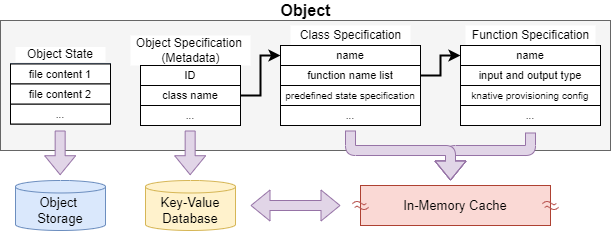

The diagram above was exported from draw.io. Its source (the exported page's mxGraphModel, read from the mxfile embedded in the PNG):
<mxGraphModel dx="346" dy="216" grid="1" gridSize="10" guides="1" tooltips="1" connect="1" arrows="1" fold="1" page="1" pageScale="1" pageWidth="827" pageHeight="1169" math="0" shadow="0">
  <root>
    <mxCell id="0" />
    <mxCell id="1" parent="0" />
    <mxCell id="aVtGH3g-rNT68AGkA9nY-41" value="" style="rounded=0;whiteSpace=wrap;html=1;labelBackgroundColor=none;fontSize=13;strokeColor=#666666;fillColor=#f5f5f5;fontColor=#333333;" parent="1" vertex="1">
      <mxGeometry x="290" y="140" width="610" height="130" as="geometry" />
    </mxCell>
    <mxCell id="aVtGH3g-rNT68AGkA9nY-42" value="" style="rounded=0;whiteSpace=wrap;html=1;labelBackgroundColor=none;fontSize=12;strokeColor=#000000;verticalAlign=top;" parent="1" vertex="1">
      <mxGeometry x="430" y="185" width="100" height="60" as="geometry" />
    </mxCell>
    <mxCell id="aVtGH3g-rNT68AGkA9nY-43" value="Object" style="text;html=1;align=center;verticalAlign=middle;resizable=0;points=[];autosize=1;strokeColor=none;fillColor=none;fontSize=16;fontStyle=1" parent="1" vertex="1">
      <mxGeometry x="560" y="120" width="70" height="20" as="geometry" />
    </mxCell>
    <mxCell id="aVtGH3g-rNT68AGkA9nY-44" value="" style="rounded=0;whiteSpace=wrap;html=1;labelBackgroundColor=none;fontSize=12;strokeColor=#000000;verticalAlign=top;" parent="1" vertex="1">
      <mxGeometry x="300" y="183.5" width="100" height="60" as="geometry" />
    </mxCell>
    <mxCell id="aVtGH3g-rNT68AGkA9nY-45" value="" style="rounded=0;whiteSpace=wrap;html=1;labelBackgroundColor=none;fontSize=12;strokeColor=#000000;verticalAlign=top;" parent="1" vertex="1">
      <mxGeometry x="570" y="170" width="140" height="75" as="geometry" />
    </mxCell>
    <mxCell id="aVtGH3g-rNT68AGkA9nY-47" value="Object &lt;br&gt;Storage" style="shape=cylinder3;whiteSpace=wrap;html=1;boundedLbl=1;backgroundOutline=1;size=6.239990234375;labelBackgroundColor=none;fontSize=13;strokeColor=#6c8ebf;fillColor=#dae8fc;" parent="1" vertex="1">
      <mxGeometry x="305" y="300" width="90" height="50" as="geometry" />
    </mxCell>
    <mxCell id="aVtGH3g-rNT68AGkA9nY-49" value="" style="rounded=0;whiteSpace=wrap;html=1;labelBackgroundColor=none;fontSize=13;strokeColor=#000000;" parent="1" vertex="1">
      <mxGeometry x="750" y="165" width="140" height="80" as="geometry" />
    </mxCell>
    <mxCell id="aVtGH3g-rNT68AGkA9nY-50" value="ID" style="rounded=0;whiteSpace=wrap;html=1;labelBackgroundColor=none;fontSize=10;strokeColor=#9673a6;fillColor=#e1d5e7;" parent="1" vertex="1">
      <mxGeometry x="430" y="185" width="100" height="20" as="geometry" />
    </mxCell>
    <mxCell id="aVtGH3g-rNT68AGkA9nY-53" style="edgeStyle=orthogonalEdgeStyle;rounded=0;orthogonalLoop=1;jettySize=auto;html=1;entryX=0;entryY=0.5;entryDx=0;entryDy=0;fontSize=12;startArrow=none;startFill=0;endArrow=classic;endFill=1;strokeWidth=2;" parent="1" source="aVtGH3g-rNT68AGkA9nY-51" target="aVtGH3g-rNT68AGkA9nY-55" edge="1">
      <mxGeometry relative="1" as="geometry" />
    </mxCell>
    <mxCell id="aVtGH3g-rNT68AGkA9nY-51" value="class name" style="rounded=0;whiteSpace=wrap;html=1;labelBackgroundColor=none;fontSize=10;strokeColor=#9673a6;fillColor=#e1d5e7;" parent="1" vertex="1">
      <mxGeometry x="430" y="205" width="100" height="20" as="geometry" />
    </mxCell>
    <mxCell id="aVtGH3g-rNT68AGkA9nY-52" value="..." style="rounded=0;whiteSpace=wrap;html=1;labelBackgroundColor=none;fontSize=10;" parent="1" vertex="1">
      <mxGeometry x="430" y="225" width="100" height="20" as="geometry" />
    </mxCell>
    <mxCell id="aVtGH3g-rNT68AGkA9nY-54" value="&lt;span&gt;Class Specification&lt;/span&gt;" style="text;html=1;align=center;verticalAlign=middle;resizable=0;points=[];autosize=1;strokeColor=none;fillColor=default;fontSize=12;" parent="1" vertex="1">
      <mxGeometry x="580" y="145" width="120" height="20" as="geometry" />
    </mxCell>
    <mxCell id="aVtGH3g-rNT68AGkA9nY-55" value="name" style="rounded=0;whiteSpace=wrap;html=1;labelBackgroundColor=none;fontSize=10;strokeColor=#82b366;fillColor=#d5e8d4;" parent="1" vertex="1">
      <mxGeometry x="570" y="165" width="140" height="20" as="geometry" />
    </mxCell>
    <mxCell id="2EvTz9A3N-frsHyDXWJi-2" style="edgeStyle=orthogonalEdgeStyle;rounded=0;orthogonalLoop=1;jettySize=auto;html=1;entryX=0;entryY=0.5;entryDx=0;entryDy=0;fontSize=16;startArrow=none;startFill=0;endArrow=classic;endFill=1;strokeWidth=2;fillColor=default;" parent="1" source="aVtGH3g-rNT68AGkA9nY-56" target="aVtGH3g-rNT68AGkA9nY-60" edge="1">
      <mxGeometry relative="1" as="geometry" />
    </mxCell>
    <mxCell id="aVtGH3g-rNT68AGkA9nY-56" value="function name list" style="rounded=0;whiteSpace=wrap;html=1;labelBackgroundColor=none;fontSize=10;strokeColor=#82b366;fillColor=#d5e8d4;" parent="1" vertex="1">
      <mxGeometry x="570" y="185" width="140" height="20" as="geometry" />
    </mxCell>
    <mxCell id="aVtGH3g-rNT68AGkA9nY-57" value="predefined state specification" style="rounded=0;whiteSpace=wrap;html=1;labelBackgroundColor=none;fontSize=10;strokeColor=#82b366;fillColor=#d5e8d4;" parent="1" vertex="1">
      <mxGeometry x="570" y="205" width="140" height="20" as="geometry" />
    </mxCell>
    <mxCell id="aVtGH3g-rNT68AGkA9nY-59" value="&lt;span style=&quot;font-size: 12px;&quot;&gt;Function Specification&lt;/span&gt;" style="text;html=1;align=center;verticalAlign=middle;resizable=0;points=[];autosize=1;strokeColor=none;fillColor=default;fontSize=12;" parent="1" vertex="1">
      <mxGeometry x="755" y="145" width="130" height="20" as="geometry" />
    </mxCell>
    <mxCell id="aVtGH3g-rNT68AGkA9nY-60" value="name" style="rounded=0;whiteSpace=wrap;html=1;labelBackgroundColor=none;fontSize=10;strokeColor=#82b366;fillColor=#d5e8d4;" parent="1" vertex="1">
      <mxGeometry x="750" y="165" width="140" height="20" as="geometry" />
    </mxCell>
    <mxCell id="aVtGH3g-rNT68AGkA9nY-61" value="input and output type" style="rounded=0;whiteSpace=wrap;html=1;labelBackgroundColor=none;fontSize=10;strokeColor=#82b366;fillColor=#d5e8d4;" parent="1" vertex="1">
      <mxGeometry x="750" y="185" width="140" height="20" as="geometry" />
    </mxCell>
    <mxCell id="aVtGH3g-rNT68AGkA9nY-62" value="knative provisioning config" style="rounded=0;whiteSpace=wrap;html=1;labelBackgroundColor=none;fontSize=10;" parent="1" vertex="1">
      <mxGeometry x="750" y="205" width="140" height="20" as="geometry" />
    </mxCell>
    <mxCell id="aVtGH3g-rNT68AGkA9nY-63" value="..." style="rounded=0;whiteSpace=wrap;html=1;labelBackgroundColor=none;fontSize=10;" parent="1" vertex="1">
      <mxGeometry x="570" y="225" width="140" height="20" as="geometry" />
    </mxCell>
    <mxCell id="aVtGH3g-rNT68AGkA9nY-65" value="..." style="rounded=0;whiteSpace=wrap;html=1;labelBackgroundColor=none;fontSize=10;" parent="1" vertex="1">
      <mxGeometry x="750" y="225" width="140" height="20" as="geometry" />
    </mxCell>
    <mxCell id="aVtGH3g-rNT68AGkA9nY-66" value="file content 1" style="rounded=0;whiteSpace=wrap;html=1;labelBackgroundColor=none;fontSize=10;strokeColor=#6c8ebf;fillColor=#dae8fc;" parent="1" vertex="1">
      <mxGeometry x="300" y="183.5" width="100" height="20" as="geometry" />
    </mxCell>
    <mxCell id="aVtGH3g-rNT68AGkA9nY-67" value="&lt;span style=&quot;font-size: 12px&quot;&gt;Object&amp;nbsp;&lt;/span&gt;Specification &lt;br&gt;(Metadata)" style="text;html=1;align=center;verticalAlign=middle;resizable=0;points=[];autosize=1;strokeColor=none;fillColor=default;fontSize=12;" parent="1" vertex="1">
      <mxGeometry x="420" y="155" width="120" height="30" as="geometry" />
    </mxCell>
    <mxCell id="aVtGH3g-rNT68AGkA9nY-68" value="&lt;span style=&quot;font-size: 12px;&quot;&gt;Object State&lt;/span&gt;" style="text;whiteSpace=wrap;html=1;fontSize=12;align=center;verticalAlign=middle;fillColor=default;" parent="1" vertex="1">
      <mxGeometry x="305" y="166.5" width="90" height="15" as="geometry" />
    </mxCell>
    <mxCell id="aVtGH3g-rNT68AGkA9nY-69" value="file content 2" style="rounded=0;whiteSpace=wrap;html=1;labelBackgroundColor=none;fontSize=10;strokeColor=#6c8ebf;fillColor=#dae8fc;" parent="1" vertex="1">
      <mxGeometry x="300" y="203.5" width="100" height="20" as="geometry" />
    </mxCell>
    <mxCell id="aVtGH3g-rNT68AGkA9nY-70" value="..." style="rounded=0;whiteSpace=wrap;html=1;labelBackgroundColor=none;fontSize=10;" parent="1" vertex="1">
      <mxGeometry x="300" y="223.5" width="100" height="20" as="geometry" />
    </mxCell>
    <mxCell id="aVtGH3g-rNT68AGkA9nY-77" value="In-Memory Cache" style="rounded=0;whiteSpace=wrap;html=1;fontFamily=Helvetica;fontSize=13;align=center;strokeColor=#ae4132;fillColor=#fad9d5;" parent="1" vertex="1">
      <mxGeometry x="650" y="305" width="190" height="40" as="geometry" />
    </mxCell>
    <mxCell id="aVtGH3g-rNT68AGkA9nY-79" value="Key-Value&lt;br&gt;Database" style="shape=cylinder3;whiteSpace=wrap;html=1;boundedLbl=1;backgroundOutline=1;size=6.239990234375;labelBackgroundColor=none;fontSize=13;strokeColor=#d6b656;fillColor=#fff2cc;" parent="1" vertex="1">
      <mxGeometry x="435" y="300" width="90" height="50" as="geometry" />
    </mxCell>
    <mxCell id="aVtGH3g-rNT68AGkA9nY-80" value="" style="shape=flexArrow;endArrow=classic;html=1;rounded=0;fontSize=10;strokeWidth=1;fillColor=#e1d5e7;strokeColor=#9673a6;" parent="1" edge="1">
      <mxGeometry width="50" height="50" relative="1" as="geometry">
        <mxPoint x="349.65999999999997" y="250" as="sourcePoint" />
        <mxPoint x="349.65999999999997" y="294.71000000000004" as="targetPoint" />
      </mxGeometry>
    </mxCell>
    <mxCell id="2EvTz9A3N-frsHyDXWJi-1" value="" style="shape=flexArrow;endArrow=classic;html=1;rounded=0;fontSize=10;strokeWidth=1;fillColor=#e1d5e7;strokeColor=#9673a6;" parent="1" edge="1">
      <mxGeometry width="50" height="50" relative="1" as="geometry">
        <mxPoint x="479.65999999999985" y="250" as="sourcePoint" />
        <mxPoint x="479.65999999999985" y="294.71000000000004" as="targetPoint" />
      </mxGeometry>
    </mxCell>
    <mxCell id="aVtGH3g-rNT68AGkA9nY-85" value="" style="shape=flexArrow;endArrow=classic;html=1;rounded=1;fontSize=10;strokeWidth=1;fillColor=#e1d5e7;strokeColor=#9673a6;" parent="1" edge="1">
      <mxGeometry width="50" height="50" relative="1" as="geometry">
        <mxPoint x="820" y="252" as="sourcePoint" />
        <mxPoint x="740" y="300" as="targetPoint" />
        <Array as="points">
          <mxPoint x="820" y="270" />
          <mxPoint x="740" y="270" />
        </Array>
      </mxGeometry>
    </mxCell>
    <mxCell id="2EvTz9A3N-frsHyDXWJi-7" value="" style="shape=flexArrow;endArrow=classic;html=1;rounded=1;fontSize=10;strokeWidth=1;fillColor=#e1d5e7;strokeColor=#9673a6;sketch=0;targetPerimeterSpacing=0;sourcePerimeterSpacing=0;" parent="1" edge="1">
      <mxGeometry width="50" height="50" relative="1" as="geometry">
        <mxPoint x="640" y="250" as="sourcePoint" />
        <mxPoint x="740" y="300" as="targetPoint" />
        <Array as="points">
          <mxPoint x="640" y="270" />
          <mxPoint x="740" y="270" />
        </Array>
      </mxGeometry>
    </mxCell>
    <mxCell id="2EvTz9A3N-frsHyDXWJi-10" value="file content 1" style="rounded=0;whiteSpace=wrap;html=1;labelBackgroundColor=none;fontSize=11;" parent="1" vertex="1">
      <mxGeometry x="300" y="183.5" width="100" height="20" as="geometry" />
    </mxCell>
    <mxCell id="2EvTz9A3N-frsHyDXWJi-11" value="file content 2" style="rounded=0;whiteSpace=wrap;html=1;labelBackgroundColor=none;fontSize=11;" parent="1" vertex="1">
      <mxGeometry x="300" y="203.5" width="100" height="20" as="geometry" />
    </mxCell>
    <mxCell id="2EvTz9A3N-frsHyDXWJi-12" value="ID" style="rounded=0;whiteSpace=wrap;html=1;labelBackgroundColor=none;fontSize=11;" parent="1" vertex="1">
      <mxGeometry x="430" y="185" width="100" height="20" as="geometry" />
    </mxCell>
    <mxCell id="2EvTz9A3N-frsHyDXWJi-13" value="class name" style="rounded=0;whiteSpace=wrap;html=1;labelBackgroundColor=none;fontSize=11;" parent="1" vertex="1">
      <mxGeometry x="430" y="205" width="100" height="20" as="geometry" />
    </mxCell>
    <mxCell id="2EvTz9A3N-frsHyDXWJi-14" value="predefined state specification" style="rounded=0;whiteSpace=wrap;html=1;labelBackgroundColor=none;fontSize=10;" parent="1" vertex="1">
      <mxGeometry x="570" y="205" width="140" height="20" as="geometry" />
    </mxCell>
    <mxCell id="2EvTz9A3N-frsHyDXWJi-15" value="function name list" style="rounded=0;whiteSpace=wrap;html=1;labelBackgroundColor=none;fontSize=11;" parent="1" vertex="1">
      <mxGeometry x="570" y="185" width="140" height="20" as="geometry" />
    </mxCell>
    <mxCell id="2EvTz9A3N-frsHyDXWJi-16" value="name" style="rounded=0;whiteSpace=wrap;html=1;labelBackgroundColor=none;fontSize=11;" parent="1" vertex="1">
      <mxGeometry x="570" y="165" width="140" height="20" as="geometry" />
    </mxCell>
    <mxCell id="2EvTz9A3N-frsHyDXWJi-17" value="name" style="rounded=0;whiteSpace=wrap;html=1;labelBackgroundColor=none;fontSize=11;" parent="1" vertex="1">
      <mxGeometry x="750" y="165" width="140" height="20" as="geometry" />
    </mxCell>
    <mxCell id="2EvTz9A3N-frsHyDXWJi-18" value="input and output type" style="rounded=0;whiteSpace=wrap;html=1;labelBackgroundColor=none;fontSize=11;" parent="1" vertex="1">
      <mxGeometry x="750" y="185" width="140" height="20" as="geometry" />
    </mxCell>
    <mxCell id="2EvTz9A3N-frsHyDXWJi-19" value="" style="shape=flexArrow;endArrow=classic;html=1;rounded=0;fontSize=10;strokeWidth=1;fillColor=#e1d5e7;strokeColor=#9673a6;startArrow=block;" parent="1" edge="1">
      <mxGeometry width="50" height="50" relative="1" as="geometry">
        <mxPoint x="630" y="325" as="sourcePoint" />
        <mxPoint x="540" y="325" as="targetPoint" />
      </mxGeometry>
    </mxCell>
    <mxCell id="2EvTz9A3N-frsHyDXWJi-25" value="" style="endArrow=classic;html=1;rounded=1;sketch=0;fontSize=11;sourcePerimeterSpacing=0;targetPerimeterSpacing=0;strokeColor=#b85450;strokeWidth=1;fillColor=#f8cecc;shape=link;edgeStyle=isometricEdgeStyle;width=4.579439252336449;" parent="1" edge="1">
      <mxGeometry width="50" height="50" relative="1" as="geometry">
        <mxPoint x="643.0000000000001" y="325" as="sourcePoint" />
        <mxPoint x="657" y="325" as="targetPoint" />
      </mxGeometry>
    </mxCell>
    <mxCell id="2EvTz9A3N-frsHyDXWJi-26" value="" style="endArrow=classic;html=1;rounded=1;sketch=0;fontSize=11;sourcePerimeterSpacing=0;targetPerimeterSpacing=0;strokeColor=#b85450;strokeWidth=1;fillColor=#f8cecc;shape=link;edgeStyle=isometricEdgeStyle;width=4.579439252336449;" parent="1" edge="1">
      <mxGeometry width="50" height="50" relative="1" as="geometry">
        <mxPoint x="833.0000000000001" y="325" as="sourcePoint" />
        <mxPoint x="847" y="325" as="targetPoint" />
      </mxGeometry>
    </mxCell>
  </root>
</mxGraphModel>